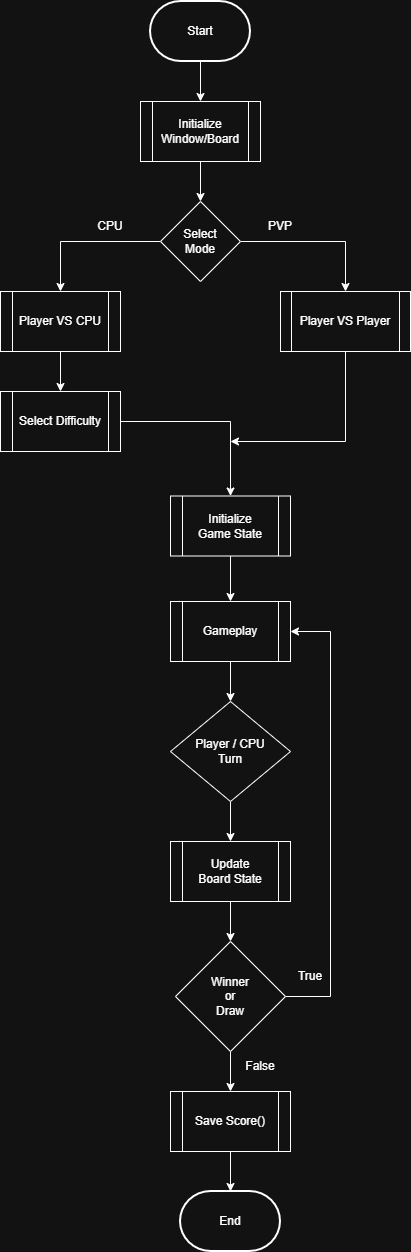

The diagram above was exported from draw.io. Its source (the exported page's mxGraphModel, read from the mxfile embedded in the PNG):
<mxGraphModel dx="1106" dy="597" grid="1" gridSize="10" guides="1" tooltips="1" connect="1" arrows="1" fold="1" page="1" pageScale="1" pageWidth="827" pageHeight="1169" background="none" math="0" shadow="0">
  <root>
    <mxCell id="0" />
    <mxCell id="1" parent="0" />
    <mxCell id="HFHiCNn3Z1_WkMDFV-rA-6" value="" style="edgeStyle=orthogonalEdgeStyle;rounded=0;orthogonalLoop=1;jettySize=auto;html=1;" edge="1" parent="1" source="HFHiCNn3Z1_WkMDFV-rA-1" target="HFHiCNn3Z1_WkMDFV-rA-5">
      <mxGeometry relative="1" as="geometry" />
    </mxCell>
    <mxCell id="HFHiCNn3Z1_WkMDFV-rA-1" value="Start" style="strokeWidth=2;html=1;shape=mxgraph.flowchart.terminator;whiteSpace=wrap;" vertex="1" parent="1">
      <mxGeometry x="350" y="30" width="100" height="60" as="geometry" />
    </mxCell>
    <mxCell id="HFHiCNn3Z1_WkMDFV-rA-8" value="" style="edgeStyle=orthogonalEdgeStyle;rounded=0;orthogonalLoop=1;jettySize=auto;html=1;" edge="1" parent="1" source="HFHiCNn3Z1_WkMDFV-rA-5" target="HFHiCNn3Z1_WkMDFV-rA-7">
      <mxGeometry relative="1" as="geometry" />
    </mxCell>
    <mxCell id="HFHiCNn3Z1_WkMDFV-rA-5" value="Initialize&lt;div&gt;Window/Board&lt;/div&gt;" style="shape=process;whiteSpace=wrap;html=1;backgroundOutline=1;" vertex="1" parent="1">
      <mxGeometry x="340" y="130" width="120" height="60" as="geometry" />
    </mxCell>
    <mxCell id="HFHiCNn3Z1_WkMDFV-rA-11" style="edgeStyle=orthogonalEdgeStyle;rounded=0;orthogonalLoop=1;jettySize=auto;html=1;entryX=0.5;entryY=0;entryDx=0;entryDy=0;" edge="1" parent="1" source="HFHiCNn3Z1_WkMDFV-rA-7" target="HFHiCNn3Z1_WkMDFV-rA-9">
      <mxGeometry relative="1" as="geometry" />
    </mxCell>
    <mxCell id="HFHiCNn3Z1_WkMDFV-rA-12" style="edgeStyle=orthogonalEdgeStyle;rounded=0;orthogonalLoop=1;jettySize=auto;html=1;" edge="1" parent="1" source="HFHiCNn3Z1_WkMDFV-rA-7" target="HFHiCNn3Z1_WkMDFV-rA-10">
      <mxGeometry relative="1" as="geometry" />
    </mxCell>
    <mxCell id="HFHiCNn3Z1_WkMDFV-rA-7" value="Select&lt;div&gt;Mode&lt;/div&gt;" style="rhombus;whiteSpace=wrap;html=1;" vertex="1" parent="1">
      <mxGeometry x="360" y="230" width="80" height="80" as="geometry" />
    </mxCell>
    <mxCell id="HFHiCNn3Z1_WkMDFV-rA-14" value="" style="edgeStyle=orthogonalEdgeStyle;rounded=0;orthogonalLoop=1;jettySize=auto;html=1;" edge="1" parent="1" source="HFHiCNn3Z1_WkMDFV-rA-9" target="HFHiCNn3Z1_WkMDFV-rA-13">
      <mxGeometry relative="1" as="geometry" />
    </mxCell>
    <mxCell id="HFHiCNn3Z1_WkMDFV-rA-9" value="Player VS CPU" style="shape=process;whiteSpace=wrap;html=1;backgroundOutline=1;" vertex="1" parent="1">
      <mxGeometry x="200" y="320" width="120" height="60" as="geometry" />
    </mxCell>
    <mxCell id="HFHiCNn3Z1_WkMDFV-rA-32" style="edgeStyle=orthogonalEdgeStyle;rounded=0;orthogonalLoop=1;jettySize=auto;html=1;exitX=0.5;exitY=1;exitDx=0;exitDy=0;" edge="1" parent="1" source="HFHiCNn3Z1_WkMDFV-rA-10">
      <mxGeometry relative="1" as="geometry">
        <mxPoint x="430" y="470" as="targetPoint" />
        <Array as="points">
          <mxPoint x="545" y="470" />
          <mxPoint x="430" y="470" />
        </Array>
      </mxGeometry>
    </mxCell>
    <mxCell id="HFHiCNn3Z1_WkMDFV-rA-10" value="Player VS Player" style="shape=process;whiteSpace=wrap;html=1;backgroundOutline=1;size=0.08333333333333333;" vertex="1" parent="1">
      <mxGeometry x="480" y="320" width="130" height="60" as="geometry" />
    </mxCell>
    <mxCell id="HFHiCNn3Z1_WkMDFV-rA-16" value="" style="edgeStyle=orthogonalEdgeStyle;rounded=0;orthogonalLoop=1;jettySize=auto;html=1;" edge="1" parent="1" source="HFHiCNn3Z1_WkMDFV-rA-13" target="HFHiCNn3Z1_WkMDFV-rA-15">
      <mxGeometry relative="1" as="geometry" />
    </mxCell>
    <mxCell id="HFHiCNn3Z1_WkMDFV-rA-13" value="Select Difficulty" style="shape=process;whiteSpace=wrap;html=1;backgroundOutline=1;" vertex="1" parent="1">
      <mxGeometry x="200" y="420" width="120" height="60" as="geometry" />
    </mxCell>
    <mxCell id="HFHiCNn3Z1_WkMDFV-rA-18" value="" style="edgeStyle=orthogonalEdgeStyle;rounded=0;orthogonalLoop=1;jettySize=auto;html=1;" edge="1" parent="1" source="HFHiCNn3Z1_WkMDFV-rA-15" target="HFHiCNn3Z1_WkMDFV-rA-17">
      <mxGeometry relative="1" as="geometry" />
    </mxCell>
    <mxCell id="HFHiCNn3Z1_WkMDFV-rA-15" value="Initialize&lt;div&gt;Game State&lt;/div&gt;" style="shape=process;whiteSpace=wrap;html=1;backgroundOutline=1;" vertex="1" parent="1">
      <mxGeometry x="370" y="524.5" width="120" height="60" as="geometry" />
    </mxCell>
    <mxCell id="HFHiCNn3Z1_WkMDFV-rA-20" value="" style="edgeStyle=orthogonalEdgeStyle;rounded=0;orthogonalLoop=1;jettySize=auto;html=1;" edge="1" parent="1" source="HFHiCNn3Z1_WkMDFV-rA-17" target="HFHiCNn3Z1_WkMDFV-rA-19">
      <mxGeometry relative="1" as="geometry" />
    </mxCell>
    <mxCell id="HFHiCNn3Z1_WkMDFV-rA-17" value="Gameplay" style="shape=process;whiteSpace=wrap;html=1;backgroundOutline=1;" vertex="1" parent="1">
      <mxGeometry x="370" y="630" width="120" height="60" as="geometry" />
    </mxCell>
    <mxCell id="HFHiCNn3Z1_WkMDFV-rA-36" value="" style="edgeStyle=orthogonalEdgeStyle;rounded=0;orthogonalLoop=1;jettySize=auto;html=1;" edge="1" parent="1" source="HFHiCNn3Z1_WkMDFV-rA-19" target="HFHiCNn3Z1_WkMDFV-rA-24">
      <mxGeometry relative="1" as="geometry" />
    </mxCell>
    <mxCell id="HFHiCNn3Z1_WkMDFV-rA-19" value="Player / CPU&lt;div&gt;Turn&lt;/div&gt;" style="rhombus;whiteSpace=wrap;html=1;" vertex="1" parent="1">
      <mxGeometry x="370" y="730" width="120" height="100" as="geometry" />
    </mxCell>
    <mxCell id="HFHiCNn3Z1_WkMDFV-rA-38" value="" style="edgeStyle=orthogonalEdgeStyle;rounded=0;orthogonalLoop=1;jettySize=auto;html=1;" edge="1" parent="1" source="HFHiCNn3Z1_WkMDFV-rA-21" target="HFHiCNn3Z1_WkMDFV-rA-27">
      <mxGeometry relative="1" as="geometry" />
    </mxCell>
    <mxCell id="HFHiCNn3Z1_WkMDFV-rA-42" style="edgeStyle=orthogonalEdgeStyle;rounded=0;orthogonalLoop=1;jettySize=auto;html=1;entryX=1;entryY=0.5;entryDx=0;entryDy=0;" edge="1" parent="1" source="HFHiCNn3Z1_WkMDFV-rA-21" target="HFHiCNn3Z1_WkMDFV-rA-17">
      <mxGeometry relative="1" as="geometry">
        <Array as="points">
          <mxPoint x="530" y="1025" />
          <mxPoint x="530" y="660" />
        </Array>
      </mxGeometry>
    </mxCell>
    <mxCell id="HFHiCNn3Z1_WkMDFV-rA-21" value="Winner&lt;div&gt;or&lt;/div&gt;&lt;div&gt;Draw&lt;/div&gt;" style="rhombus;whiteSpace=wrap;html=1;" vertex="1" parent="1">
      <mxGeometry x="375" y="970" width="110" height="110" as="geometry" />
    </mxCell>
    <mxCell id="HFHiCNn3Z1_WkMDFV-rA-37" value="" style="edgeStyle=orthogonalEdgeStyle;rounded=0;orthogonalLoop=1;jettySize=auto;html=1;" edge="1" parent="1" source="HFHiCNn3Z1_WkMDFV-rA-24" target="HFHiCNn3Z1_WkMDFV-rA-21">
      <mxGeometry relative="1" as="geometry" />
    </mxCell>
    <mxCell id="HFHiCNn3Z1_WkMDFV-rA-24" value="Update&lt;div&gt;Board State&lt;/div&gt;" style="shape=process;whiteSpace=wrap;html=1;backgroundOutline=1;" vertex="1" parent="1">
      <mxGeometry x="370" y="870" width="120" height="60" as="geometry" />
    </mxCell>
    <mxCell id="HFHiCNn3Z1_WkMDFV-rA-40" value="" style="edgeStyle=orthogonalEdgeStyle;rounded=0;orthogonalLoop=1;jettySize=auto;html=1;" edge="1" parent="1" source="HFHiCNn3Z1_WkMDFV-rA-27" target="HFHiCNn3Z1_WkMDFV-rA-39">
      <mxGeometry relative="1" as="geometry" />
    </mxCell>
    <mxCell id="HFHiCNn3Z1_WkMDFV-rA-27" value="Save Score()" style="shape=process;whiteSpace=wrap;html=1;backgroundOutline=1;" vertex="1" parent="1">
      <mxGeometry x="370" y="1120" width="120" height="60" as="geometry" />
    </mxCell>
    <mxCell id="HFHiCNn3Z1_WkMDFV-rA-39" value="End" style="strokeWidth=2;html=1;shape=mxgraph.flowchart.terminator;whiteSpace=wrap;" vertex="1" parent="1">
      <mxGeometry x="380" y="1220" width="100" height="60" as="geometry" />
    </mxCell>
    <mxCell id="HFHiCNn3Z1_WkMDFV-rA-43" value="True" style="text;html=1;whiteSpace=wrap;strokeColor=none;fillColor=none;align=center;verticalAlign=middle;rounded=0;" vertex="1" parent="1">
      <mxGeometry x="480" y="990" width="60" height="30" as="geometry" />
    </mxCell>
    <mxCell id="HFHiCNn3Z1_WkMDFV-rA-45" value="False" style="text;html=1;whiteSpace=wrap;strokeColor=none;fillColor=none;align=center;verticalAlign=middle;rounded=0;" vertex="1" parent="1">
      <mxGeometry x="430" y="1080" width="60" height="30" as="geometry" />
    </mxCell>
    <mxCell id="HFHiCNn3Z1_WkMDFV-rA-46" value="PVP" style="text;html=1;whiteSpace=wrap;strokeColor=none;fillColor=none;align=center;verticalAlign=middle;rounded=0;" vertex="1" parent="1">
      <mxGeometry x="450" y="240" width="60" height="30" as="geometry" />
    </mxCell>
    <mxCell id="HFHiCNn3Z1_WkMDFV-rA-47" value="CPU" style="text;html=1;whiteSpace=wrap;strokeColor=none;fillColor=none;align=center;verticalAlign=middle;rounded=0;" vertex="1" parent="1">
      <mxGeometry x="280" y="240" width="60" height="30" as="geometry" />
    </mxCell>
  </root>
</mxGraphModel>